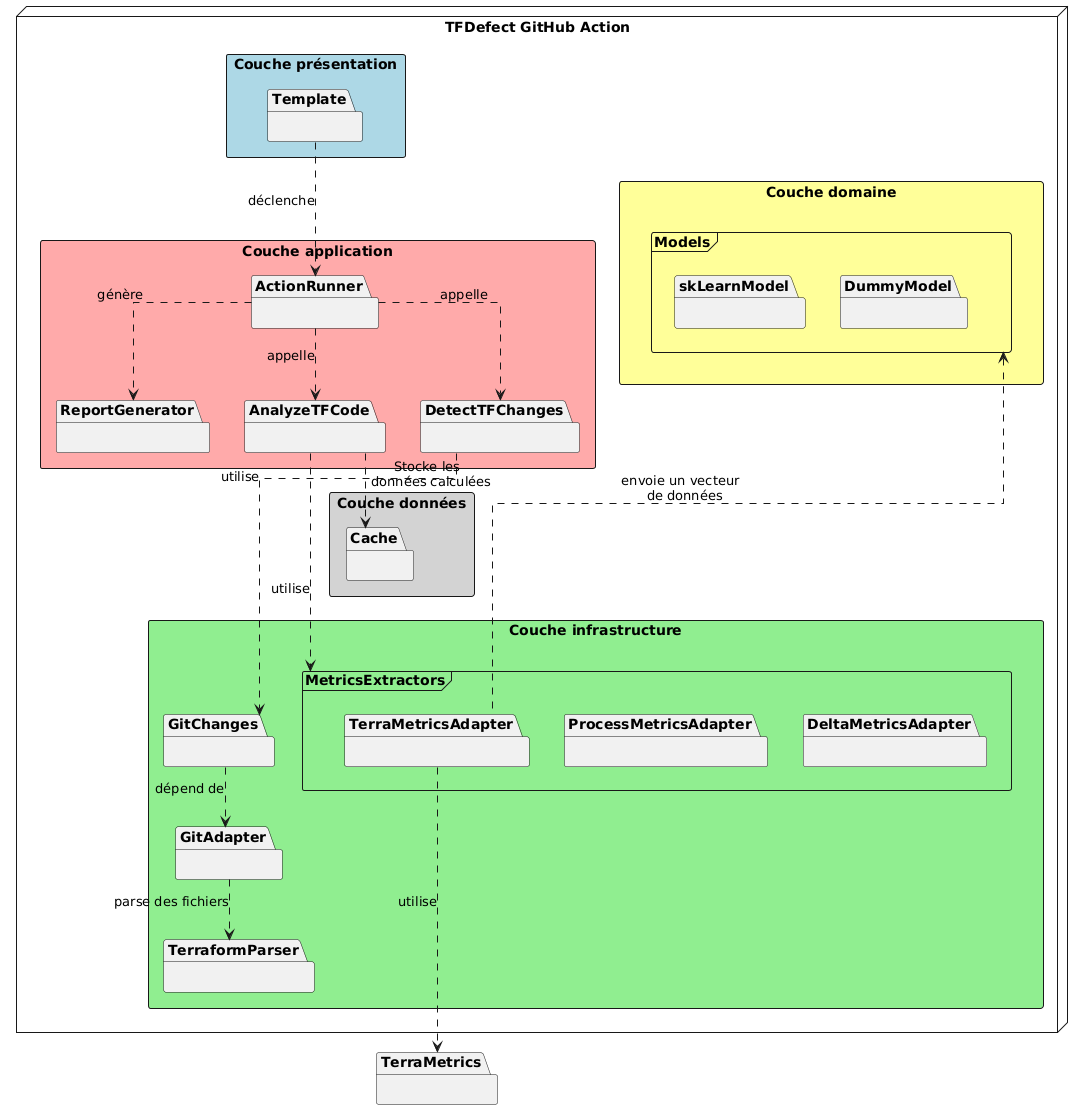

The diagram above was rendered by PlantUML. Its source (embedded in the PNG):
@startuml
skinparam linetype ortho

node "TFDefect GitHub Action" {
    
    rectangle "Couche présentation"  #ADD8E6 {
        package "Template" {}
    }

    rectangle "Couche application" #FFAAAA {
        package "ActionRunner" {}
        package "AnalyzeTFCode" {}
        package "DetectTFChanges" {}
        package "ReportGenerator" {}
    }

    rectangle "Couche domaine" #FFFF99 {
        frame "Models" {
            package "skLearnModel" {}
            package "DummyModel" {}
        }
        
    }

    rectangle "Couche infrastructure" #90EE90 {
        package "GitChanges" {}
        package "GitAdapter" {}
        package "TerraformParser" {}
        frame "MetricsExtractors" {
            package "TerraMetricsAdapter" {}
            package "ProcessMetricsAdapter" {}
            package "DeltaMetricsAdapter" {}
        }
        
    }

    rectangle "Couche données" #D3D3D3 {
        package "Cache" {}
    }
}

package TerraMetrics{}

' Relations entre les couches
Template ..> ActionRunner : "déclenche"

ActionRunner ..> DetectTFChanges : "appelle"
ActionRunner ..> AnalyzeTFCode : "appelle"
ActionRunner ..> ReportGenerator : "génère"

DetectTFChanges ...> GitChanges : "utilise"
GitChanges ..> GitAdapter : "dépend de"
GitAdapter ..> TerraformParser : "parse des fichiers"

AnalyzeTFCode .down.> Cache: Stocke les \n données calculées
AnalyzeTFCode ...> MetricsExtractors: utilise
TerraMetricsAdapter ....> TerraMetrics: utilise
Models <.... TerraMetricsAdapter : "envoie un vecteur \n de données"
@enduml